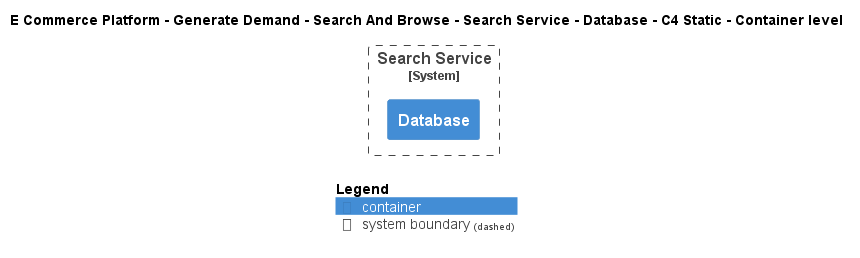

The diagram above was rendered by PlantUML. Its source (embedded in the PNG):
@startuml
!include ..\..\..\..\..\..\..\.c4s\C4_Container.puml

AddElementTag("c4interflow:lifecycle:new", $bgColor=green, $fontColor=#ffffff, $borderColor=green, $shadowing="False")
AddElementTag("c4interflow:lifecycle:changed", $bgColor=orange, $fontColor=#ffffff, $borderColor=orange, $shadowing="False")
AddElementTag("c4interflow:lifecycle:removed", $bgColor=red, $fontColor=#ffffff, $borderColor=red, $shadowing="False")

AddRelTag("c4interflow:lifecycle:new", $textColor=green, $lineColor=green)
AddRelTag("c4interflow:lifecycle:changed", $textColor=orange, $lineColor=orange)
AddRelTag("c4interflow:lifecycle:removed", $textColor=red, $lineColor=red)

SHOW_PERSON_PORTRAIT()
LAYOUT_TOP_DOWN()

skinparam linetype polyline

title E Commerce Platform - Generate Demand - Search And Browse - Search Service - Database - C4 Static - Container level


System_Boundary(ECommercePlatform.GenerateDemand.SearchAndBrowse.SoftwareSystems.SearchService, "Search Service") {
    Container(ECommercePlatform.GenerateDemand.SearchAndBrowse.SoftwareSystems.SearchService.Containers.Database, "Database", "", "")
}



SHOW_LEGEND()
@enduml